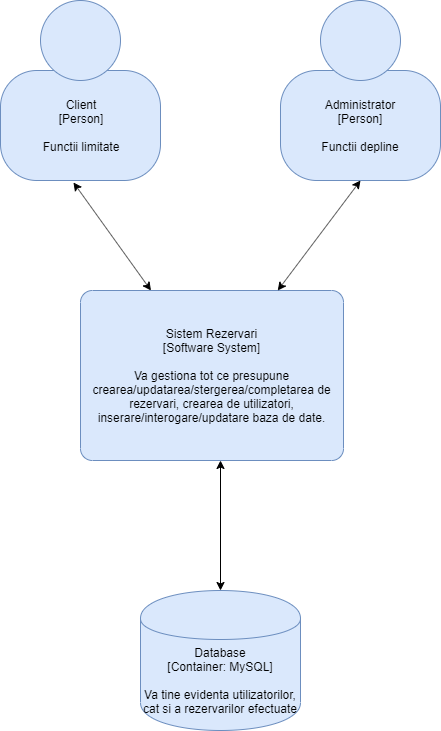

The diagram above was exported from draw.io. Its source (the exported page's mxGraphModel, read from the mxfile embedded in the PNG):
<mxGraphModel dx="1422" dy="713" grid="1" gridSize="10" guides="1" tooltips="1" connect="1" arrows="1" fold="1" page="1" pageScale="1" pageWidth="827" pageHeight="1169" math="0" shadow="0">
  <root>
    <mxCell id="0" />
    <mxCell id="1" parent="0" />
    <mxCell id="vpKqD9HcypFc99GW9Iky-4" value="" style="group;rounded=0;labelBackgroundColor=none;fillColor=none;fontColor=#000000;align=center;html=1;" vertex="1" connectable="0" parent="1">
      <mxGeometry x="180" y="80" width="160" height="180" as="geometry" />
      <C4Person as="c4" />
    </mxCell>
    <object label="Client&lt;div&gt;[Person]&lt;/div&gt;&lt;div&gt;&lt;br&gt;&lt;/div&gt;&lt;div&gt;Functii limitate" placeholders="1" c4Name="Client" c4Type="body" c4Description="Functii limitate" id="vpKqD9HcypFc99GW9Iky-5">
      <mxCell style="rounded=1;whiteSpace=wrap;html=1;labelBackgroundColor=none;fillColor=#dae8fc;fontColor=#000000;align=center;arcSize=33;strokeColor=#6c8ebf;" vertex="1" parent="vpKqD9HcypFc99GW9Iky-4">
        <mxGeometry y="70" width="160" height="110" as="geometry" />
        <C4Person as="c4" />
      </mxCell>
    </object>
    <mxCell id="vpKqD9HcypFc99GW9Iky-6" value="" style="ellipse;whiteSpace=wrap;html=1;aspect=fixed;rounded=0;labelBackgroundColor=none;fillColor=#dae8fc;fontSize=12;fontColor=#000000;align=center;strokeColor=#6c8ebf;" vertex="1" parent="vpKqD9HcypFc99GW9Iky-4">
      <mxGeometry x="40" width="80" height="80" as="geometry" />
      <C4Person as="c4" />
    </mxCell>
    <object label="Sistem Rezervari&lt;div&gt;[Software System]&lt;/div&gt;&lt;div&gt;&lt;br&gt;&lt;/div&gt;&lt;div&gt;Va gestiona tot ce presupune crearea/updatarea/stergerea/completarea de rezervari, crearea de utilizatori, inserare/interogare/updatare baza de date." placeholders="1" c4Name="Sistem Rezervari" c4Type="SoftwareSystem" c4Description="Va gestiona tot ce presupune crearea/updatarea/stergerea/completarea de rezervari, crearea de utilizatori, inserare/interogare/updatare baza de date." id="vpKqD9HcypFc99GW9Iky-7">
      <mxCell style="rounded=1;whiteSpace=wrap;html=1;labelBackgroundColor=none;fillColor=#dae8fc;fontColor=#000000;align=center;arcSize=7;strokeColor=#6c8ebf;" vertex="1" parent="1">
        <mxGeometry x="260" y="370" width="263" height="170" as="geometry" />
        <C4SoftwareSystem as="c4" />
      </mxCell>
    </object>
    <mxCell id="vpKqD9HcypFc99GW9Iky-8" value="" style="group;rounded=0;labelBackgroundColor=none;fillColor=none;fontColor=#000000;align=center;html=1;" vertex="1" connectable="0" parent="1">
      <mxGeometry x="460" y="80" width="160" height="180" as="geometry" />
      <C4Person as="c4" />
    </mxCell>
    <object label="Administrator&lt;div&gt;[Person]&lt;/div&gt;&lt;div&gt;&lt;br&gt;&lt;/div&gt;&lt;div&gt;Functii depline" placeholders="1" c4Name="Administrator" c4Type="body" c4Description="Functii depline" id="vpKqD9HcypFc99GW9Iky-9">
      <mxCell style="rounded=1;whiteSpace=wrap;html=1;labelBackgroundColor=none;fillColor=#dae8fc;fontColor=#000000;align=center;arcSize=33;strokeColor=#6c8ebf;" vertex="1" parent="vpKqD9HcypFc99GW9Iky-8">
        <mxGeometry y="70" width="160" height="110" as="geometry" />
        <C4Person as="c4" />
      </mxCell>
    </object>
    <mxCell id="vpKqD9HcypFc99GW9Iky-10" value="" style="ellipse;whiteSpace=wrap;html=1;aspect=fixed;rounded=0;labelBackgroundColor=none;fillColor=#dae8fc;fontSize=12;fontColor=#000000;align=center;strokeColor=#6c8ebf;" vertex="1" parent="vpKqD9HcypFc99GW9Iky-8">
      <mxGeometry x="40" width="80" height="80" as="geometry" />
      <C4Person as="c4" />
    </mxCell>
    <object label="&lt;span&gt;Database&lt;/span&gt;&lt;div&gt;[Container:&amp;nbsp;MySQL]&lt;/div&gt;&lt;div&gt;&lt;br&gt;&lt;/div&gt;&lt;div&gt;Va tine evidenta utilizatorilor, cat si a rezervarilor efectuate&lt;/div&gt;" placeholders="1" c4Type="Database" c4Technology="MySQL" c4Description="Va tine evidenta utilizatorilor, cat si a rezervarilor efectuate" id="vpKqD9HcypFc99GW9Iky-11">
      <mxCell style="shape=cylinder;whiteSpace=wrap;html=1;boundedLbl=1;rounded=0;labelBackgroundColor=none;fillColor=#dae8fc;fontSize=12;fontColor=#000000;align=center;strokeColor=#6c8ebf;" vertex="1" parent="1">
        <mxGeometry x="320" y="670" width="160" height="140" as="geometry" />
        <C4Database as="c4" />
      </mxCell>
    </object>
    <mxCell id="vpKqD9HcypFc99GW9Iky-12" value="" style="endArrow=classic;startArrow=classic;html=1;exitX=0.456;exitY=1.018;exitDx=0;exitDy=0;exitPerimeter=0;" edge="1" parent="1" source="vpKqD9HcypFc99GW9Iky-5" target="vpKqD9HcypFc99GW9Iky-7">
      <mxGeometry width="50" height="50" relative="1" as="geometry">
        <mxPoint x="120" y="880" as="sourcePoint" />
        <mxPoint x="170" y="830" as="targetPoint" />
      </mxGeometry>
    </mxCell>
    <mxCell id="vpKqD9HcypFc99GW9Iky-13" value="" style="endArrow=classic;startArrow=classic;html=1;" edge="1" parent="1" source="vpKqD9HcypFc99GW9Iky-11">
      <mxGeometry width="50" height="50" relative="1" as="geometry">
        <mxPoint x="350" y="590" as="sourcePoint" />
        <mxPoint x="400" y="540" as="targetPoint" />
      </mxGeometry>
    </mxCell>
    <mxCell id="vpKqD9HcypFc99GW9Iky-14" value="" style="endArrow=classic;startArrow=classic;html=1;exitX=0.75;exitY=0;exitDx=0;exitDy=0;entryX=0.5;entryY=1;entryDx=0;entryDy=0;" edge="1" parent="1" source="vpKqD9HcypFc99GW9Iky-7" target="vpKqD9HcypFc99GW9Iky-9">
      <mxGeometry width="50" height="50" relative="1" as="geometry">
        <mxPoint x="490" y="350" as="sourcePoint" />
        <mxPoint x="540" y="300" as="targetPoint" />
      </mxGeometry>
    </mxCell>
  </root>
</mxGraphModel>